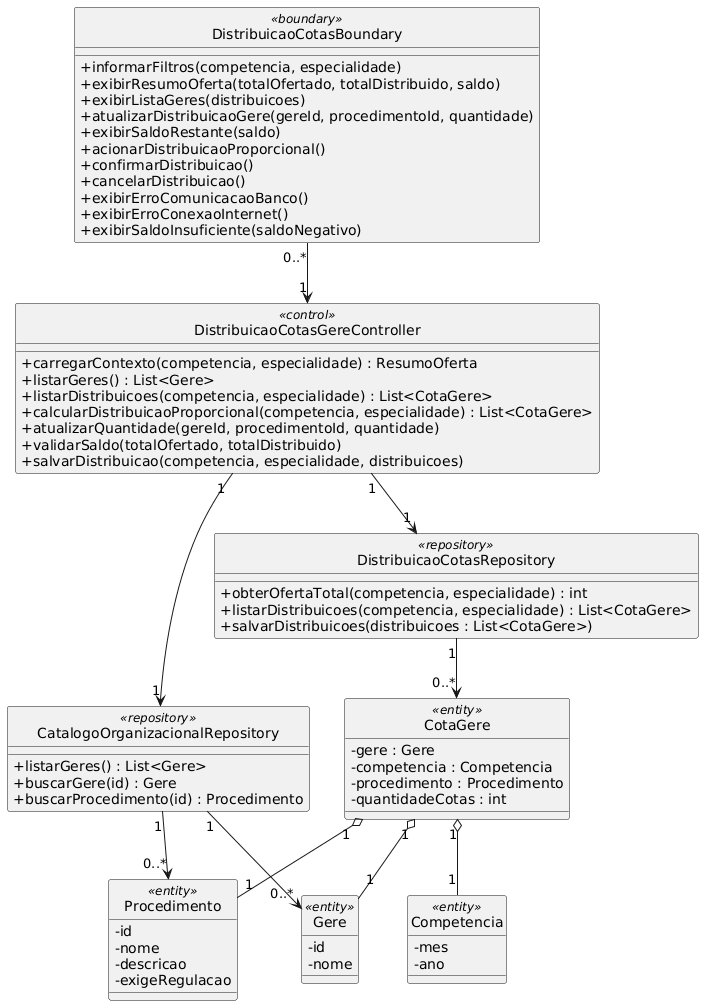

The diagram above was rendered by PlantUML. Its source (embedded in the PNG):
@startuml
hide class circle
skinparam classAttributeIconSize 0

' =======================
' BOUNDARY
' =======================
class DistribuicaoCotasBoundary <<boundary>> {
    + informarFiltros(competencia, especialidade)
    + exibirResumoOferta(totalOfertado, totalDistribuido, saldo)
    + exibirListaGeres(distribuicoes)
    + atualizarDistribuicaoGere(gereId, procedimentoId, quantidade)
    + exibirSaldoRestante(saldo)
    + acionarDistribuicaoProporcional()
    + confirmarDistribuicao()
    + cancelarDistribuicao()
    + exibirErroComunicacaoBanco()
    + exibirErroConexaoInternet()
    + exibirSaldoInsuficiente(saldoNegativo)
}

' =======================
' CONTROL
' =======================
class DistribuicaoCotasGereController <<control>> {
    + carregarContexto(competencia, especialidade) : ResumoOferta
    + listarGeres() : List<Gere>
    + listarDistribuicoes(competencia, especialidade) : List<CotaGere>
    + calcularDistribuicaoProporcional(competencia, especialidade) : List<CotaGere>
    + atualizarQuantidade(gereId, procedimentoId, quantidade)
    + validarSaldo(totalOfertado, totalDistribuido)
    + salvarDistribuicao(competencia, especialidade, distribuicoes)
}

' =======================
' REPOSITORIES
' =======================
class DistribuicaoCotasRepository <<repository>> {
    + obterOfertaTotal(competencia, especialidade) : int
    + listarDistribuicoes(competencia, especialidade) : List<CotaGere>
    + salvarDistribuicoes(distribuicoes : List<CotaGere>)
}

class CatalogoOrganizacionalRepository <<repository>> {
    + listarGeres() : List<Gere>
    + buscarGere(id) : Gere
    + buscarProcedimento(id) : Procedimento
}

' =======================
' ENTITIES
' =======================
class Gere <<entity>> {
    - id
    - nome
}

class Competencia <<entity>> {
    - mes
    - ano
}

class Procedimento <<entity>> {
    - id
    - nome
    - descricao
    - exigeRegulacao
}

class CotaGere <<entity>> {
    - gere : Gere
    - competencia : Competencia
    - procedimento : Procedimento
    - quantidadeCotas : int
}



' =======================
' RELACIONAMENTOS
' =======================

DistribuicaoCotasBoundary "0..*" --> "1" DistribuicaoCotasGereController

DistribuicaoCotasGereController "1" --> "1" DistribuicaoCotasRepository
DistribuicaoCotasGereController "1" --> "1" CatalogoOrganizacionalRepository

DistribuicaoCotasRepository "1" --> "0..*" CotaGere
CatalogoOrganizacionalRepository "1" --> "0..*" Gere
CatalogoOrganizacionalRepository "1" --> "0..*" Procedimento

CotaGere "1" o-- "1" Gere
CotaGere "1" o-- "1" Competencia
CotaGere "1" o-- "1" Procedimento
@enduml